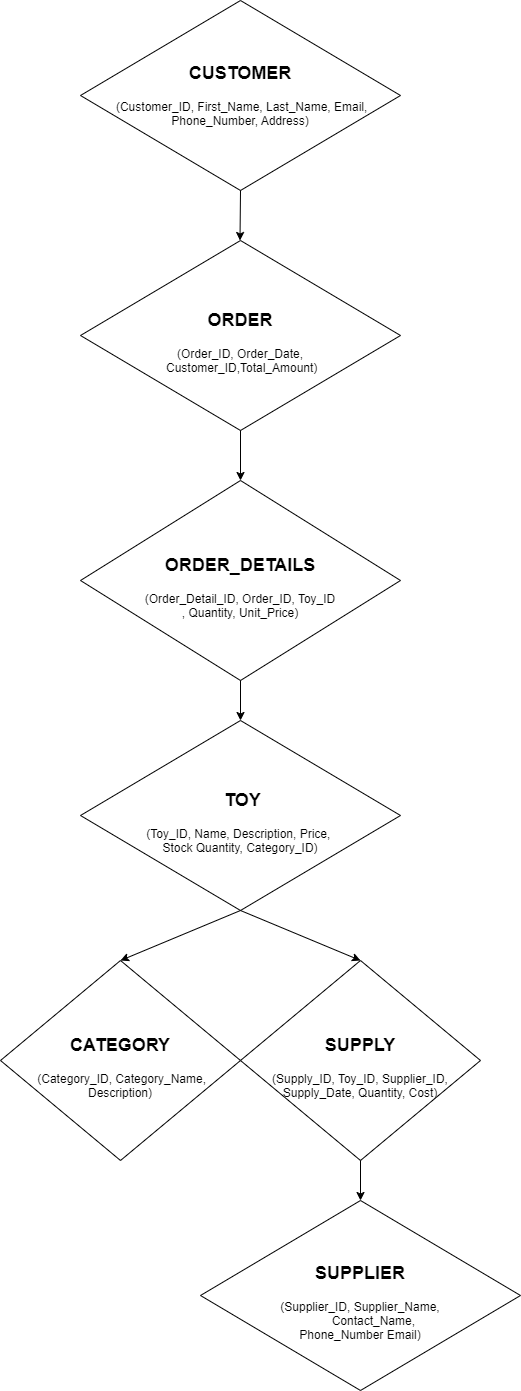

The diagram above was exported from draw.io. Its source (the exported page's mxGraphModel, read from the mxfile embedded in the PNG):
<mxGraphModel dx="880" dy="468" grid="1" gridSize="10" guides="1" tooltips="1" connect="1" arrows="1" fold="1" page="1" pageScale="1" pageWidth="850" pageHeight="1100" math="0" shadow="0">
  <root>
    <mxCell id="0" />
    <mxCell id="1" parent="0" />
    <mxCell id="XTU3yJYPCuVzI_bYXOt--4" value="&lt;h2&gt;&lt;b&gt;CUSTOMER&lt;/b&gt;&lt;/h2&gt;&lt;div&gt;&amp;nbsp;(Customer_ID, First_Name, Last_Name, Email, Phone_Number, Address)&lt;b&gt;&lt;br&gt;&lt;/b&gt;&lt;/div&gt;&lt;blockquote style=&quot;margin: 0 0 0 40px; border: none; padding: 0px;&quot;&gt;&lt;div&gt;&lt;div style=&quot;text-align: justify;&quot;&gt;&lt;span style=&quot;background-color: initial;&quot;&gt;&amp;nbsp; &amp;nbsp; &amp;nbsp; &amp;nbsp; &amp;nbsp; &amp;nbsp; &amp;nbsp; &amp;nbsp;&lt;/span&gt;&lt;/div&gt;&lt;/div&gt;&lt;/blockquote&gt;" style="rhombus;whiteSpace=wrap;html=1;" parent="1" vertex="1">
      <mxGeometry x="280" y="160" width="320" height="190" as="geometry" />
    </mxCell>
    <mxCell id="XTU3yJYPCuVzI_bYXOt--8" value="" style="endArrow=classic;html=1;rounded=0;exitX=0.5;exitY=1;exitDx=0;exitDy=0;" parent="1" source="XTU3yJYPCuVzI_bYXOt--4" edge="1">
      <mxGeometry width="50" height="50" relative="1" as="geometry">
        <mxPoint x="439.5" y="340" as="sourcePoint" />
        <mxPoint x="439.5" y="400" as="targetPoint" />
      </mxGeometry>
    </mxCell>
    <mxCell id="XTU3yJYPCuVzI_bYXOt--9" value="&lt;h2&gt;&lt;b&gt;ORDER&lt;/b&gt;&lt;/h2&gt;&lt;div&gt;(Order_ID, Order_Date,&lt;/div&gt;&lt;div&gt;&amp;nbsp;Customer_ID,Total_Amount)&lt;br&gt;&lt;/div&gt;" style="rhombus;whiteSpace=wrap;html=1;" parent="1" vertex="1">
      <mxGeometry x="280" y="400" width="320" height="190" as="geometry" />
    </mxCell>
    <mxCell id="XTU3yJYPCuVzI_bYXOt--10" value="" style="endArrow=classic;html=1;rounded=0;" parent="1" edge="1">
      <mxGeometry width="50" height="50" relative="1" as="geometry">
        <mxPoint x="440" y="590" as="sourcePoint" />
        <mxPoint x="440" y="640" as="targetPoint" />
      </mxGeometry>
    </mxCell>
    <mxCell id="XTU3yJYPCuVzI_bYXOt--11" value="&lt;h2&gt;&lt;b&gt;ORDER_DETAILS&lt;/b&gt;&lt;/h2&gt;&lt;div&gt;(Order_Detail_ID, Order_ID, Toy_ID&lt;/div&gt;&lt;div&gt;, Quantity, Unit_Price)&lt;b&gt;&lt;br&gt;&lt;/b&gt;&lt;/div&gt;" style="rhombus;whiteSpace=wrap;html=1;" parent="1" vertex="1">
      <mxGeometry x="280" y="640" width="320" height="200" as="geometry" />
    </mxCell>
    <mxCell id="XTU3yJYPCuVzI_bYXOt--12" value="" style="endArrow=classic;html=1;rounded=0;" parent="1" edge="1">
      <mxGeometry width="50" height="50" relative="1" as="geometry">
        <mxPoint x="440" y="840" as="sourcePoint" />
        <mxPoint x="440" y="880" as="targetPoint" />
      </mxGeometry>
    </mxCell>
    <mxCell id="XTU3yJYPCuVzI_bYXOt--13" value="&lt;h2&gt;&lt;b&gt;&amp;nbsp;TOY&lt;/b&gt;&lt;/h2&gt;&lt;div&gt;(Toy_ID, Name, Description, Price,&amp;nbsp;&lt;/div&gt;&lt;div&gt;Stock Quantity, Category_ID)&lt;b&gt;&lt;br&gt;&lt;/b&gt;&lt;/div&gt;" style="rhombus;whiteSpace=wrap;html=1;" parent="1" vertex="1">
      <mxGeometry x="280" y="880" width="320" height="190" as="geometry" />
    </mxCell>
    <mxCell id="XTU3yJYPCuVzI_bYXOt--14" value="" style="endArrow=classic;html=1;rounded=0;exitX=0.5;exitY=1;exitDx=0;exitDy=0;" parent="1" source="XTU3yJYPCuVzI_bYXOt--13" edge="1">
      <mxGeometry width="50" height="50" relative="1" as="geometry">
        <mxPoint x="440" y="1040" as="sourcePoint" />
        <mxPoint x="320" y="1120" as="targetPoint" />
      </mxGeometry>
    </mxCell>
    <mxCell id="XTU3yJYPCuVzI_bYXOt--15" value="&lt;h2&gt;&lt;b&gt;CATEGORY&lt;/b&gt;&lt;/h2&gt;&lt;div&gt;&amp;nbsp;(Category_ID, Category_Name, Description)&lt;b&gt;&lt;br&gt;&lt;/b&gt;&lt;/div&gt;" style="rhombus;whiteSpace=wrap;html=1;" parent="1" vertex="1">
      <mxGeometry x="200" y="1120" width="240" height="200" as="geometry" />
    </mxCell>
    <mxCell id="XTU3yJYPCuVzI_bYXOt--16" value="" style="endArrow=classic;html=1;rounded=0;exitX=0.5;exitY=1;exitDx=0;exitDy=0;" parent="1" source="XTU3yJYPCuVzI_bYXOt--13" edge="1">
      <mxGeometry width="50" height="50" relative="1" as="geometry">
        <mxPoint x="440" y="1040" as="sourcePoint" />
        <mxPoint x="560" y="1120" as="targetPoint" />
      </mxGeometry>
    </mxCell>
    <mxCell id="XTU3yJYPCuVzI_bYXOt--17" value="&lt;h2&gt;&lt;b&gt;SUPPLY&lt;/b&gt;&lt;/h2&gt;&lt;div&gt;(Supply_ID, Toy_ID, Supplier_ID, Supply_Date, Quantity, Cost)&lt;b&gt;&lt;br&gt;&lt;/b&gt;&lt;/div&gt;" style="rhombus;whiteSpace=wrap;html=1;" parent="1" vertex="1">
      <mxGeometry x="440" y="1120" width="240" height="200" as="geometry" />
    </mxCell>
    <mxCell id="XTU3yJYPCuVzI_bYXOt--18" value="" style="endArrow=classic;html=1;rounded=0;" parent="1" edge="1">
      <mxGeometry width="50" height="50" relative="1" as="geometry">
        <mxPoint x="560" y="1320" as="sourcePoint" />
        <mxPoint x="560" y="1360" as="targetPoint" />
      </mxGeometry>
    </mxCell>
    <mxCell id="XTU3yJYPCuVzI_bYXOt--20" value="&lt;h2&gt;&lt;b&gt;SUPPLIER&lt;/b&gt;&lt;/h2&gt;&lt;div&gt;(Supplier_ID, Supplier_Name&lt;span style=&quot;background-color: initial;&quot;&gt;,&lt;/span&gt;&lt;/div&gt;&lt;div&gt;&amp;nbsp; &amp;nbsp; &amp;nbsp; &amp;nbsp; &amp;nbsp;Contact_Name,&amp;nbsp;&lt;/div&gt;&lt;div&gt;Phone_Number Email)&lt;b&gt;&lt;br&gt;&lt;/b&gt;&lt;/div&gt;" style="rhombus;whiteSpace=wrap;html=1;" parent="1" vertex="1">
      <mxGeometry x="400" y="1360" width="320" height="190" as="geometry" />
    </mxCell>
  </root>
</mxGraphModel>